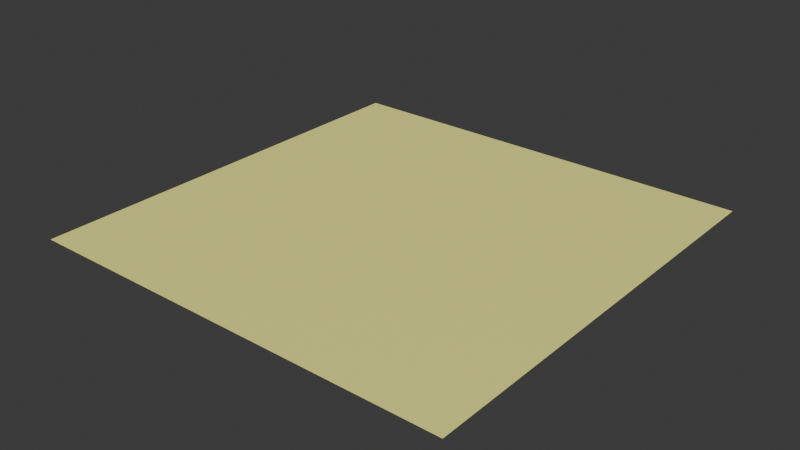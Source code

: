 # Source: floor.blend  (saved by Blender 4.3.32; exported with 4.5.12 LTS)
import bpy
from mathutils import Matrix  # noqa: F401  (used for matrix-valued properties, if any)

bpy.ops.wm.read_factory_settings(use_empty=True)
scene = bpy.context.scene
scene.name = 'Scene'

# ---- collections
col_collection = bpy.data.collections.new('Collection'); scene.collection.children.link(col_collection)

# ---- materials (node trees are filled in below, after node groups)
mat_material = bpy.data.materials.new('Material')
mat_material.alpha_threshold = 0.0
mat_material.roughness = 0.5
mat_material.line_color = (0.0, 0.0, 0.0, 1.0)

# ---- material node trees
mat_material.use_nodes = True; mat_material.node_tree.nodes.clear()
_N = mat_material.node_tree.nodes; _L = mat_material.node_tree.links
n0 = _N.new('ShaderNodeOutputMaterial'); n0.name = 'Material Output'; n0.location = (300, 300)
n1 = _N.new('ShaderNodeBsdfPrincipled'); n1.name = 'Principled BSDF'; n1.location = (10, 300)
n1.inputs[0].default_value = (1.0, 0.9703, 0.2824, 1.0)
n1.inputs[3].default_value = 1.45
_L.new(n1.outputs[0], n0.inputs[0])
n0.is_active_output = True

# ---- world
world_world = bpy.data.worlds.new('World'); scene.world = world_world
world_world.use_nodes = True; world_world.node_tree.nodes.clear()
_N = world_world.node_tree.nodes; _L = world_world.node_tree.links
n0 = _N.new('ShaderNodeOutputWorld'); n0.name = 'World Output'; n0.location = (300, 300)
n1 = _N.new('ShaderNodeBackground'); n1.name = 'Background'; n1.location = (10, 300)
n1.inputs[0].default_value = (0.05088, 0.05088, 0.05088, 1.0)
_L.new(n1.outputs[0], n0.inputs[0])
n0.is_active_output = True
world_world.color = (0.05088, 0.05088, 0.05088)
world_world.sun_shadow_jitter_overblur = 0.0

# ---- meshes
me_plane = bpy.data.meshes.new('Plane')
me_plane.from_pydata([(-1.0, -1.0, 0.0), (1.0, -1.0, 0.0), (-1.0, 1.0, 0.0), (1.0, 1.0, 0.0)], [], [(0, 1, 3, 2)])
_uv = me_plane.uv_layers.new(name='UVMap')
_uv.uv.foreach_set('vector', [0.0, 0.0, 1.0, 0.0, 1.0, 1.0, 0.0, 1.0])
me_plane.materials.append(mat_material)
me_plane.update()

# ---- objects
ob_plane = bpy.data.objects.new('Plane', me_plane)

# ---- transforms, parenting, visibility, modifiers, constraints
ob_plane.location = (0.0, 0.0, 0.0)
ob_plane.scale = (4000.0, 4000.0, 1.0)

# ---- collection membership
col_collection.objects.link(ob_plane)

# ---- scene / render settings (as saved in the file)
scene.frame_start = 1; scene.frame_end = 250; scene.frame_set(1)
scene.render.engine = 'BLENDER_EEVEE_NEXT'
bpy.context.view_layer.update()

# ---- added for rendering (the .blend has no active camera and no usable light): camera, sun
cam_auto = bpy.data.cameras.new('AutoCamera')
cam_auto.lens = 50.0
cam_auto.sensor_width = 36.0
cam_auto.clip_end = 183708.0
ob_auto_camera = bpy.data.objects.new('AutoCamera', cam_auto)
scene.collection.objects.link(ob_auto_camera)
ob_auto_camera.location = (10467.7, -12561.3, 8374.18)
ob_auto_camera.rotation_euler = (1.09748, -7.21219e-08, 0.694738)
scene.camera = ob_auto_camera
light_auto_sun = bpy.data.lights.new('AutoSun', 'SUN')
light_auto_sun.energy = 3.0
light_auto_sun.angle = 0.0523599
ob_auto_sun = bpy.data.objects.new('AutoSun', light_auto_sun)
scene.collection.objects.link(ob_auto_sun)
ob_auto_sun.rotation_euler = (0.872665, 0.174533, 0.523599)
bpy.context.view_layer.update()
